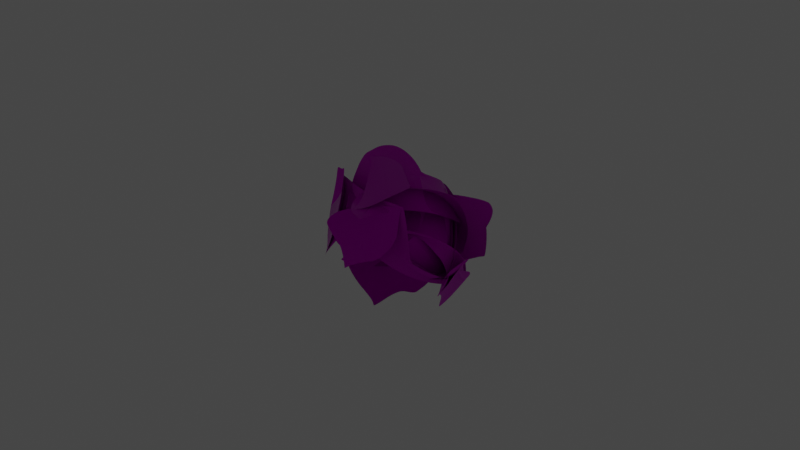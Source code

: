 # Source: coal2.blend  (saved by Blender 2.81.16; exported with 4.5.12 LTS)
import bpy
from mathutils import Matrix  # noqa: F401  (used for matrix-valued properties, if any)

bpy.ops.wm.read_factory_settings(use_empty=True)
scene = bpy.context.scene
scene.name = 'Scene'

# ---- collections
col_collection = bpy.data.collections.new('Collection'); scene.collection.children.link(col_collection)

# ---- images (referenced by path relative to the original .blend; pixels are not part of the script)
import os
ASSET_DIR = os.environ.get("B2B_ASSET_DIR", "")  # directory of the original .blend (textures are referenced by path, not embedded)
HERE = os.path.dirname(os.path.abspath(__file__))  # packed textures are extracted next to this script under _unpacked/

def load_image(name, relpath, width, height, colorspace="sRGB"):
    """Load a texture the original file referenced (path relative to the .blend, or extracted next to this script)."""
    p = next((c for c in (os.path.join(HERE, relpath), os.path.join(ASSET_DIR, relpath)) if relpath and os.path.exists(c)), "")
    if p:
        img = bpy.data.images.load(p, check_existing=True)
        img.name = name
    else:  # same state as the original file: an image datablock whose file is absent (Cycles renders it pink)
        img = bpy.data.images.new(name, width, height)
        img.source = "FILE"
        img.filepath = "//" + (relpath or name)
    img.colorspace_settings.name = colorspace
    return img
img_coal2_normal_png = load_image('Coal2_normal.png', 'Coal2_normal.png', 1024, 1024, 'sRGB')
img_coal2 = load_image('Coal2', 'Coal2_displacement.png', 1024, 1024, 'sRGB')
img_coal2_roughness_png = load_image('Coal2_roughness.png', 'Coal2_roughness.png', 1024, 1024, 'sRGB')
img_coal2_png = load_image('Coal2.png', 'Coal2.png', 1024, 1024, 'sRGB')

# ---- materials (node trees are filled in below, after node groups)
mat_coal2 = bpy.data.materials.new('coal2')
mat_coal2.displacement_method = 'BOTH'

# ---- material node trees
mat_coal2.use_nodes = True; mat_coal2.node_tree.nodes.clear()
_N = mat_coal2.node_tree.nodes; _L = mat_coal2.node_tree.links
n0 = _N.new('ShaderNodeTexCoord'); n0.name = 'Texture Coordinate'; n0.location = (-1511, 325)
n1 = _N.new('ShaderNodeBump'); n1.name = 'Bump'; n1.location = (-947, -58)
n1.inputs[0].default_value = 0.4
n1.inputs[1].default_value = 1.0
n1.inputs[2].default_value = 1.0
n2 = _N.new('ShaderNodeValToRGB'); n2.name = 'ColorRamp.001'; n2.location = (-881, 224)
while len(n2.color_ramp.elements) > 1: n2.color_ramp.elements.remove(n2.color_ramp.elements[-1])
n2.color_ramp.elements[0].position = 0.0; n2.color_ramp.elements[0].color = (0.521, 0.521, 0.521, 1.0)
_e = n2.color_ramp.elements.new(1.0); _e.color = (1.0, 1.0, 1.0, 1.0)
n3 = _N.new('ShaderNodeTexNoise'); n3.name = 'Noise Texture'; n3.location = (-1290, 56)
n3.inputs[2].default_value = 2.0
n3.inputs[3].default_value = 15.0
n4 = _N.new('ShaderNodeTexVoronoi'); n4.name = 'Voronoi Texture'; n4.location = (-1286, 360)
n4.feature = 'SMOOTH_F1'
n4.inputs[2].default_value = 2.0
n4.inputs[6].default_value = 0.34
n5 = _N.new('ShaderNodeMix'); n5.name = 'Mix'; n5.location = (-1060, 467)
n5.data_type = 'RGBA'
n5.blend_type = 'DARKEN'
n5.inputs[0].default_value = 1.0
n6 = _N.new('ShaderNodeTexCoord'); n6.name = 'Texture Coordinate.001'; n6.location = (-542, 151)
n7 = _N.new('ShaderNodeTexImage'); n7.name = 'Image Texture.003'; n7.location = (-73, -168)
n7.image = img_coal2_normal_png
n8 = _N.new('ShaderNodeMapping'); n8.name = 'Mapping'; n8.location = (-322, 188)
n9 = _N.new('ShaderNodeValToRGB'); n9.name = 'ColorRamp'; n9.location = (-839, 494)
while len(n9.color_ramp.elements) > 1: n9.color_ramp.elements.remove(n9.color_ramp.elements[-1])
n9.color_ramp.elements[0].position = 0.0; n9.color_ramp.elements[0].color = (0.0, 0.0, 0.0, 1.0)
_e = n9.color_ramp.elements.new(1.0); _e.color = (0.1144, 0.1144, 0.1144, 1.0)
n10 = _N.new('ShaderNodeBump'); n10.name = 'Bump.001'; n10.location = (-724, -68)
n10.inputs[0].default_value = 0.4
n10.inputs[1].default_value = 1.0
n10.inputs[2].default_value = 1.0
n11 = _N.new('ShaderNodeMix'); n11.name = 'Mix.001'; n11.location = (-723, -276)
n11.data_type = 'RGBA'
n11.blend_type = 'ADD'
n12 = _N.new('ShaderNodeTexImage'); n12.name = 'Image Texture'; n12.location = (619, 558)
n12.image = img_coal2
n13 = _N.new('ShaderNodeEmission'); n13.name = 'Emission Viewer'; n13.location = (909, 314)
n13.label = 'Viewer'
n13.hide = True
n14 = _N.new('ShaderNodeOutputMaterial'); n14.name = 'Material Output'; n14.location = (909, 274)
n15 = _N.new('ShaderNodeBsdfPrincipled'); n15.name = 'Principled BSDF'; n15.location = (619, 274)
n15.distribution = 'GGX'
n15.subsurface_method = 'BURLEY'
n15.inputs[3].default_value = 1.45
n15.inputs[13].default_value = 0.15
n15.inputs[27].default_value = (0.0, 0.0, 0.0, 1.0)
n15.inputs[28].default_value = 1.0
n16 = _N.new('ShaderNodeDisplacement'); n16.name = 'Displacement'; n16.location = (664, -344)
n16.inputs[2].default_value = 0.3
n17 = _N.new('ShaderNodeTexImage'); n17.name = 'Image Texture.004'; n17.location = (-80, -464)
n17.image = img_coal2
n18 = _N.new('ShaderNodeNormalMap'); n18.name = 'Normal Map'; n18.location = (348, -170)
n19 = _N.new('ShaderNodeTexImage'); n19.name = 'Image Texture.002'; n19.location = (-82, 140)
n19.image = img_coal2_roughness_png
n20 = _N.new('ShaderNodeTexImage'); n20.name = 'Image Texture.001'; n20.location = (-69, 419)
n20.image = img_coal2_png
_L.new(n0.outputs[3], n4.inputs[0])
_L.new(n0.outputs[3], n3.inputs[0])
_L.new(n4.outputs[1], n5.inputs[6])
_L.new(n3.outputs[0], n5.inputs[7])
_L.new(n1.outputs[0], n10.inputs[4])
_L.new(n4.outputs[1], n11.inputs[7])
_L.new(n3.outputs[0], n11.inputs[6])
_L.new(n3.outputs[0], n10.inputs[3])
_L.new(n4.outputs[1], n1.inputs[3])
_L.new(n5.outputs[2], n9.inputs[0])
_L.new(n4.outputs[1], n2.inputs[0])
_L.new(n11.outputs[2], n13.inputs[0])
_L.new(n6.outputs[2], n8.inputs[0])
_L.new(n8.outputs[0], n20.inputs[0])
_L.new(n8.outputs[0], n19.inputs[0])
_L.new(n8.outputs[0], n7.inputs[0])
_L.new(n7.outputs[0], n18.inputs[1])
_L.new(n8.outputs[0], n17.inputs[0])
_L.new(n15.outputs[0], n14.inputs[0])
_L.new(n16.outputs[0], n14.inputs[2])
_L.new(n17.outputs[0], n16.inputs[0])
_L.new(n18.outputs[0], n15.inputs[5])
_L.new(n19.outputs[0], n15.inputs[2])
_L.new(n20.outputs[0], n15.inputs[0])
n14.is_active_output = True

# ---- world
world_world = bpy.data.worlds.new('World'); scene.world = world_world
world_world.use_nodes = True; world_world.node_tree.nodes.clear()
_N = world_world.node_tree.nodes; _L = world_world.node_tree.links
n0 = _N.new('ShaderNodeOutputWorld'); n0.name = 'World Output'; n0.location = (300, 300)
n1 = _N.new('ShaderNodeBackground'); n1.name = 'Background'; n1.location = (10, 300)
n1.inputs[0].default_value = (0.05088, 0.05088, 0.05088, 1.0)
_L.new(n1.outputs[0], n0.inputs[0])
n0.is_active_output = True
world_world.color = (0.05088, 0.05088, 0.05088)
world_world.use_sun_shadow = False
world_world.sun_shadow_jitter_overblur = 0.0

# ---- meshes
me_icosphere_001 = bpy.data.meshes.new('Icosphere.001')
me_icosphere_001.from_pydata([(0.00818, 0.01733, -0.04732), (0.0397, -0.03184, -0.004156), (-0.03148, -0.03595, -0.01797), (-0.05031, 0.01119, -0.02138), (-0.00986, 0.05411, -0.00309), (0.04385, 0.03155, -0.01395), (0.007071, -0.04464, 0.03272), (-0.03938, -0.01006, 0.03656), (-0.03255, 0.03436, 0.01627), (0.02085, 0.03624, 0.02751), (0.05086, -0.00439, 0.03731), (-0.01066, -0.004744, 0.04985), (-0.001533, -0.0226, -0.03554), (0.01452, -0.01738, -0.03554), (0.01008, -0.03104, -0.02666), (0.04732, 0.01719, -0.0161), (0.0198, 0.02578, -0.04324), (-0.04023, 0.01119, -0.0324), (-0.04273, -0.02637, -0.02011), (-0.006403, 0.03829, -0.03986), (-0.02076, 0.03829, -0.03099), (0.02581, 0.05697, -0.02462), (0.05184, -0.01551, 0.01297), (0.05184, 0.001373, 0.01297), (-0.0004786, -0.04872, 0.0205), (0.03599, -0.03957, 0.008061), (-0.05378, -0.01541, 0.01191), (-0.04386, -0.02907, 0.01191), (-0.02884, 0.0421, 0.00405), (-0.03876, 0.02844, 0.00405), (0.02936, 0.0351, 0.01529), (-0.00231, 0.05819, 0.009126), (0.03622, -0.0349, 0.04459), (-0.01881, -0.04531, 0.03294), (-0.04285, 0.004303, 0.03871), (-0.006965, 0.05255, 0.03092), (0.0321, 0.02666, 0.02965), (-0.006218, -0.0184, 0.04577), (0.02417, -0.008611, 0.06119), (-0.02227, -0.01319, 0.04577), (-0.03304, 0.02264, 0.04649), (0.006562, 0.04054, 0.04491)], [], [(0, 13, 12), (1, 13, 15), (0, 12, 17), (0, 17, 19), (0, 19, 16), (1, 15, 22), (2, 14, 24), (3, 18, 26), (4, 20, 28), (5, 21, 30), (1, 22, 25), (2, 24, 27), (3, 26, 29), (4, 28, 31), (5, 30, 23), (6, 32, 37), (7, 33, 39), (8, 34, 40), (9, 35, 41), (10, 36, 38), (38, 41, 11), (38, 36, 41), (36, 9, 41), (41, 40, 11), (41, 35, 40), (35, 8, 40), (40, 39, 11), (40, 34, 39), (34, 7, 39), (39, 37, 11), (39, 33, 37), (33, 6, 37), (37, 38, 11), (37, 32, 38), (32, 10, 38), (23, 36, 10), (23, 30, 36), (30, 9, 36), (31, 35, 9), (31, 28, 35), (28, 8, 35), (29, 34, 8), (29, 26, 34), (26, 7, 34), (27, 33, 7), (27, 24, 33), (24, 6, 33), (25, 32, 6), (25, 22, 32), (22, 10, 32), (30, 31, 9), (30, 21, 31), (21, 4, 31), (28, 29, 8), (28, 20, 29), (20, 3, 29), (26, 27, 7), (26, 18, 27), (18, 2, 27), (24, 25, 6), (24, 14, 25), (14, 1, 25), (22, 23, 10), (22, 15, 23), (15, 5, 23), (16, 21, 5), (16, 19, 21), (19, 4, 21), (19, 20, 4), (19, 17, 20), (17, 3, 20), (17, 18, 3), (17, 12, 18), (12, 2, 18), (15, 16, 5), (15, 13, 16), (13, 0, 16), (12, 14, 2), (12, 13, 14), (13, 1, 14)])
_uv = me_icosphere_001.uv_layers.new(name='UVMap')
_uv.uv.foreach_set('vector', [0.8481, 0.3171, 0.7324, 0.2741, 0.7405, 0.1916, 0.5264, 0.07738, 0.3962, 0.2216, 0.4128, 0.0379, 0.8481, 0.3171, 0.7405, 0.1916, 0.9325, 0.0886, 0.8481, 0.3171, 0.9325, 0.0886, 0.9607, 0.2954, 0.8481, 0.3171, 0.9607, 0.2954, 0.8659, 0.3865, 0.5264, 0.07738, 0.4128, 0.0379, 0.5689, 0.0002562, 0.5202, 0.4346, 0.4521, 0.2392, 0.6736, 0.2558, 0.1506, 0.08744, 0.1834, 0.0002427, 0.3153, 0.04969, 0.1382, 0.3899, 0.05237, 0.2566, 0.2, 0.2994, 0.02201, 0.6584, 0.03327, 0.4968, 0.1635, 0.6654, 0.5264, 0.07738, 0.5689, 0.0002562, 0.5883, 0.0872, 0.5202, 0.4346, 0.6736, 0.2558, 0.642, 0.4681, 0.1506, 0.08744, 0.3153, 0.04969, 0.2243, 0.2232, 0.1382, 0.3899, 0.2, 0.2994, 0.1754, 0.4491, 0.02201, 0.6584, 0.1635, 0.6654, 0.09083, 0.8436, 0.4008, 0.6936, 0.3962, 0.5316, 0.535, 0.6865, 0.6189, 0.8317, 0.4433, 0.8065, 0.5833, 0.7475, 0.2613, 0.2834, 0.3929, 0.1931, 0.3959, 0.2965, 0.2278, 0.6633, 0.3086, 0.5379, 0.3254, 0.6448, 0.1805, 0.9103, 0.2069, 0.732, 0.3254, 0.9041, 0.5309, 0.5132, 0.7421, 0.5357, 0.5988, 0.6765, 0.3254, 0.9041, 0.2069, 0.732, 0.3254, 0.6448, 0.2069, 0.732, 0.2278, 0.6633, 0.3254, 0.6448, 0.7421, 0.5357, 0.7421, 0.7341, 0.5988, 0.6765, 0.3277, 0.4857, 0.2745, 0.4523, 0.3959, 0.2965, 0.2745, 0.4523, 0.2613, 0.2834, 0.3959, 0.2965, 0.7421, 0.7341, 0.5833, 0.7475, 0.5988, 0.6765, 0.7421, 0.7341, 0.6824, 0.8196, 0.5833, 0.7475, 0.6824, 0.8196, 0.6189, 0.8317, 0.5833, 0.7475, 0.5833, 0.7475, 0.535, 0.6865, 0.5988, 0.6765, 0.5833, 0.7475, 0.4433, 0.8065, 0.535, 0.6865, 0.4433, 0.8065, 0.4008, 0.6936, 0.535, 0.6865, 0.535, 0.6865, 0.5309, 0.5132, 0.5988, 0.6765, 0.535, 0.6865, 0.3962, 0.5316, 0.5309, 0.5132, 0.2261, 0.9997, 0.1805, 0.9103, 0.3254, 0.9041, 0.09083, 0.8436, 0.2069, 0.732, 0.1805, 0.9103, 0.09083, 0.8436, 0.1635, 0.6654, 0.2069, 0.732, 0.1635, 0.6654, 0.2278, 0.6633, 0.2069, 0.732, 0.2203, 0.4862, 0.3086, 0.5379, 0.2278, 0.6633, 0.1754, 0.4491, 0.2, 0.2994, 0.2745, 0.4523, 0.2, 0.2994, 0.2613, 0.2834, 0.2745, 0.4523, 0.2243, 0.2232, 0.3929, 0.1931, 0.2613, 0.2834, 0.2243, 0.2232, 0.3153, 0.04969, 0.3929, 0.1931, 0.6064, 0.9437, 0.6189, 0.8317, 0.6824, 0.8196, 0.5359, 0.9231, 0.4433, 0.8065, 0.6189, 0.8317, 0.642, 0.4681, 0.6736, 0.2558, 0.7321, 0.3335, 0.6736, 0.2558, 0.7139, 0.2081, 0.7321, 0.3335, 0.5883, 0.0872, 0.7321, 0.05462, 0.7139, 0.2081, 0.5883, 0.0872, 0.5689, 0.0002562, 0.7321, 0.05462, 0.08342, 0.906, 0.1805, 0.9103, 0.2261, 0.9997, 0.1635, 0.6654, 0.2203, 0.4862, 0.2278, 0.6633, 0.1635, 0.6654, 0.03327, 0.4968, 0.2203, 0.4862, 0.007954, 0.4857, 0.1382, 0.3899, 0.1754, 0.4491, 0.2, 0.2994, 0.2243, 0.2232, 0.2613, 0.2834, 0.2, 0.2994, 0.05237, 0.2566, 0.2243, 0.2232, 0.05237, 0.2566, 0.1506, 0.08744, 0.2243, 0.2232, 0.6064, 0.9437, 0.5359, 0.9231, 0.6189, 0.8317, 0.6316, 0.5127, 0.5068, 0.4885, 0.642, 0.4681, 0.5068, 0.4885, 0.5202, 0.4346, 0.642, 0.4681, 0.6736, 0.2558, 0.5883, 0.0872, 0.7139, 0.2081, 0.6736, 0.2558, 0.4521, 0.2392, 0.5883, 0.0872, 0.4521, 0.2392, 0.5264, 0.07738, 0.5883, 0.0872, 0.08342, 0.906, 0.09083, 0.8436, 0.1805, 0.9103, 0.08342, 0.906, 0.0001626, 0.7162, 0.09083, 0.8436, 0.0001626, 0.7162, 0.02201, 0.6584, 0.09083, 0.8436, 0.8659, 0.3865, 0.9999, 0.4784, 0.8961, 0.5068, 0.8659, 0.3865, 0.9607, 0.2954, 0.9999, 0.4784, 0.0001978, 0.2913, 0.1382, 0.3899, 0.007954, 0.4857, 0.0001978, 0.2913, 0.05237, 0.2566, 0.1382, 0.3899, 0.9607, 0.2954, 0.9325, 0.0886, 0.9999, 0.2316, 0.9325, 0.0886, 0.9681, 0.04396, 0.9999, 0.2316, 0.9325, 0.0886, 0.8222, 0.0002533, 0.9681, 0.04396, 0.9325, 0.0886, 0.7405, 0.1916, 0.8222, 0.0002533, 0.4128, 0.3007, 0.5202, 0.4346, 0.5068, 0.4885, 0.8349, 0.4925, 0.8659, 0.3865, 0.8961, 0.5068, 0.8349, 0.4925, 0.7324, 0.2741, 0.8659, 0.3865, 0.7324, 0.2741, 0.8481, 0.3171, 0.8659, 0.3865, 0.4128, 0.3007, 0.4521, 0.2392, 0.5202, 0.4346, 0.4128, 0.3007, 0.3962, 0.2216, 0.4521, 0.2392, 0.3962, 0.2216, 0.5264, 0.07738, 0.4521, 0.2392])
me_icosphere_001.materials.append(mat_coal2)
me_icosphere_001.use_mirror_x = True
me_icosphere_001.update()

# ---- objects
ob_coal2 = bpy.data.objects.new('coal2', me_icosphere_001)

# ---- transforms, parenting, visibility, modifiers, constraints
ob_coal2.location = (0.0, 0.0, 0.0)
ob_coal2.rotation_euler = (1.571, 0.0, 0.0)
ob_coal2.lineart.crease_threshold = 0.0
ob_coal2.use_mesh_mirror_x = True
ob_coal2.cycles.use_adaptive_subdivision = True
ob_coal2.cycles.dicing_rate = 5.0
_m = ob_coal2.modifiers.new('Subdivision', 'SUBSURF')
_m.uv_smooth = 'PRESERVE_CORNERS'
_m.show_only_control_edges = False

# ---- collection membership
col_collection.objects.link(ob_coal2)

# ---- scene / render settings (as saved in the file)
scene.frame_start = 1; scene.frame_end = 250; scene.frame_set(1)
scene.render.engine = 'CYCLES'
scene.cycles.feature_set = 'EXPERIMENTAL'
scene.cycles.samples = 10
scene.cycles.sampling_pattern = 'TABULATED_SOBOL'
scene.cycles.use_adaptive_sampling = False
scene.cycles.use_light_tree = False
scene.cycles.bake_type = 'EMIT'
scene.view_settings.view_transform = 'Filmic'
bpy.context.view_layer.update()

# ---- added for rendering (the .blend has no active camera): camera
cam_auto = bpy.data.cameras.new('AutoCamera')
cam_auto.lens = 50.0
cam_auto.sensor_width = 36.0
cam_auto.clip_end = 1000.0
ob_auto_camera = bpy.data.objects.new('AutoCamera', cam_auto)
scene.collection.objects.link(ob_auto_camera)
ob_auto_camera.location = (0.184073, -0.228988, 0.152773)
ob_auto_camera.rotation_euler = (1.09748, -7.21219e-08, 0.694738)
scene.camera = ob_auto_camera
bpy.context.view_layer.update()
